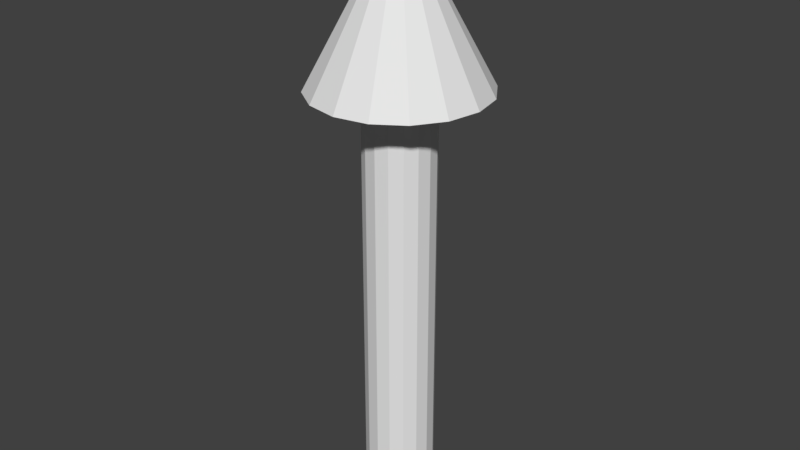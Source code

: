 # Source: Arrow.blend  (saved by Blender 2.79.0; exported with 4.5.12 LTS)
import bpy
from mathutils import Matrix  # noqa: F401  (used for matrix-valued properties, if any)

bpy.ops.wm.read_factory_settings(use_empty=True)
scene = bpy.context.scene
scene.name = 'Scene'

# ---- collections
col_collection_1 = bpy.data.collections.new('Collection 1'); scene.collection.children.link(col_collection_1)

# ---- world
world_world = bpy.data.worlds.new('World'); scene.world = world_world
world_world.color = (0.05088, 0.05088, 0.05088)
world_world.use_sun_shadow = False
world_world.sun_shadow_jitter_overblur = 0.0
world_world.cycles.sampling_method = 'MANUAL'

# ---- meshes
me_cylinder_001 = bpy.data.meshes.new('Cylinder.001')
me_cylinder_001.from_pydata([(0.0, 1.0, -1.0), (-0.9466, 2.285, 0.9854), (0.3827, 0.9239, -1.0), (-1.749, 1.749, 0.9854), (0.7071, 0.7071, -1.0), (-2.285, 0.9466, 0.9854), (0.9239, 0.3827, -1.0), (-2.473, 1.852e-08, 0.9854), (1.0, -4.371e-08, -1.0), (-2.285, -0.9466, 0.9854), (0.9239, -0.3827, -1.0), (-1.749, -1.749, 0.9854), (0.7071, -0.7071, -1.0), (-0.9466, -2.285, 0.9854), (0.3827, -0.9239, -1.0), (3.076e-07, -2.473, 0.9854), (1.51e-07, -1.0, -1.0), (0.9466, -2.285, 0.9854), (-0.3827, -0.9239, -1.0), (1.749, -1.749, 0.9854), (-0.7071, -0.7071, -1.0), (2.285, -0.9466, 0.9854), (-0.9239, -0.3827, -1.0), (2.473, -1.191e-07, 0.9854), (-1.0, 1.192e-08, -1.0), (2.285, 0.9466, 0.9854), (-0.9239, 0.3827, -1.0), (1.749, 1.749, 0.9854), (-0.7071, 0.7071, -1.0), (0.9466, 2.285, 0.9854), (-0.3827, 0.9239, -1.0), (-6.587e-08, 2.473, 0.9854), (0.0, 1.0, 0.9854), (0.3827, 0.9239, 0.9854), (0.7071, 0.7071, 0.9854), (0.9239, 0.3827, 0.9854), (1.0, -4.371e-08, 0.9854), (0.9239, -0.3827, 0.9854), (0.7071, -0.7071, 0.9854), (0.3827, -0.9239, 0.9854), (1.51e-07, -1.0, 0.9854), (-0.3827, -0.9239, 0.9854), (-0.7071, -0.7071, 0.9854), (-0.9239, -0.3827, 0.9854), (-1.0, 1.192e-08, 0.9854), (-0.9239, 0.3827, 0.9854), (-0.7071, 0.7071, 0.9854), (-0.3827, 0.9239, 0.9854), (2.608e-08, -2.98e-08, 1.728)], [], [(36, 35, 25, 23), (37, 36, 23, 21), (45, 44, 7, 5), (38, 37, 21, 19), (46, 45, 5, 3), (39, 38, 19, 17), (47, 46, 3, 1), (40, 39, 17, 15), (33, 32, 31, 29), (32, 47, 1, 31), (41, 40, 15, 13), (34, 33, 29, 27), (42, 41, 13, 11), (35, 34, 27, 25), (19, 21, 48), (43, 42, 11, 9), (44, 43, 9, 7), (0, 2, 4, 6, 8, 10, 12, 14, 16, 18, 20, 22, 24, 26, 28, 30), (30, 47, 32, 0), (28, 46, 47, 30), (26, 45, 46, 28), (24, 44, 45, 26), (22, 43, 44, 24), (20, 42, 43, 22), (18, 41, 42, 20), (16, 40, 41, 18), (14, 39, 40, 16), (12, 38, 39, 14), (10, 37, 38, 12), (8, 36, 37, 10), (6, 35, 36, 8), (4, 34, 35, 6), (2, 33, 34, 4), (0, 32, 33, 2), (17, 19, 48), (9, 11, 48), (7, 9, 48), (1, 3, 48), (27, 29, 48), (13, 15, 48), (15, 17, 48), (3, 5, 48), (5, 7, 48), (31, 1, 48), (21, 23, 48), (23, 25, 48), (11, 13, 48), (29, 31, 48), (25, 27, 48)])
me_cylinder_001.use_remesh_preserve_volume = False
me_cylinder_001.use_remesh_preserve_attributes = False
me_cylinder_001.use_mirror_vertex_groups = False
me_cylinder_001.update()

# ---- objects
ob_cylinder = bpy.data.objects.new('Cylinder', me_cylinder_001)

# ---- transforms, parenting, visibility, modifiers, constraints
ob_cylinder.location = (0.0, 0.0, 0.7817)
ob_cylinder.scale = (0.1258, 0.1258, 0.7759)
ob_cylinder.lineart.crease_threshold = 0.0

# ---- collection membership
col_collection_1.objects.link(ob_cylinder)

# ---- scene / render settings (as saved in the file)
scene.frame_start = 1; scene.frame_end = 250; scene.frame_set(1)
scene.render.engine = 'BLENDER_EEVEE_NEXT'
scene.render.resolution_percentage = 50
scene.render.dither_intensity = 0.0
scene.cycles.use_denoising = False
scene.cycles.samples = 128
scene.cycles.sampling_pattern = 'TABULATED_SOBOL'
scene.cycles.use_adaptive_sampling = False
scene.cycles.use_light_tree = False
scene.cycles.blur_glossy = 0.0
scene.cycles.sample_clamp_indirect = 0.0
scene.view_settings.view_transform = 'Standard'
bpy.context.view_layer.update()

# ---- added for rendering (the .blend has no active camera and no usable light): camera, sun
cam_auto = bpy.data.cameras.new('AutoCamera')
cam_auto.lens = 50.0
cam_auto.sensor_width = 36.0
cam_auto.clip_end = 1000.0
ob_auto_camera = bpy.data.objects.new('AutoCamera', cam_auto)
scene.collection.objects.link(ob_auto_camera)
ob_auto_camera.location = (2.12107, -2.54528, 2.76113)
ob_auto_camera.rotation_euler = (1.09748, -7.21219e-08, 0.694738)
scene.camera = ob_auto_camera
light_auto_sun = bpy.data.lights.new('AutoSun', 'SUN')
light_auto_sun.energy = 3.0
light_auto_sun.angle = 0.0523599
ob_auto_sun = bpy.data.objects.new('AutoSun', light_auto_sun)
scene.collection.objects.link(ob_auto_sun)
ob_auto_sun.rotation_euler = (0.872665, 0.174533, 0.523599)
bpy.context.view_layer.update()
